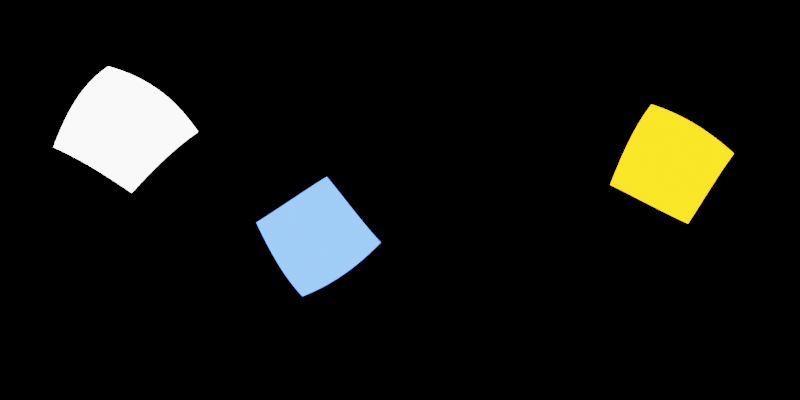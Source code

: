 # Source: environmentMap.blend  (saved by Blender 3.6.13; exported with 4.5.12 LTS)
import bpy
from mathutils import Matrix  # noqa: F401  (used for matrix-valued properties, if any)

bpy.ops.wm.read_factory_settings(use_empty=True)
scene = bpy.context.scene
scene.name = 'Scene'

# ---- collections
col_collection = bpy.data.collections.new('Collection'); scene.collection.children.link(col_collection)

# ---- world
world_world = bpy.data.worlds.new('World'); scene.world = world_world
world_world.use_nodes = True; world_world.node_tree.nodes.clear()
_N = world_world.node_tree.nodes; _L = world_world.node_tree.links
n0 = _N.new('ShaderNodeOutputWorld'); n0.name = 'World Output'; n0.location = (300, 300)
n1 = _N.new('ShaderNodeBackground'); n1.name = 'Background'; n1.location = (10, 300)
n1.inputs[0].default_value = (0.0, 0.0, 0.0, 1.0)
_L.new(n1.outputs[0], n0.inputs[0])
n0.is_active_output = True
world_world.color = (0.05088, 0.05088, 0.05088)
world_world.use_sun_shadow = False
world_world.sun_shadow_jitter_overblur = 0.0

# ---- cameras
cam_camera = bpy.data.cameras.new('Camera')
cam_camera.type = 'PANO'
cam_camera.panorama_type = 'EQUIRECTANGULAR'

# ---- lights
light_area = bpy.data.lights.new('Area', 'AREA')
light_area.transmission_factor = 0.0
light_area.energy = 785.4
light_area.shadow_maximum_resolution = 0.006
light_area.use_absolute_resolution = True
light_area.size = 1.0
light_area.size_y = 1.0
light_area_001 = bpy.data.lights.new('Area.001', 'AREA')
light_area_001.color = (1.0, 0.347, 0.002888)
light_area_001.transmission_factor = 0.0
light_area_001.energy = 785.4
light_area_001.shadow_maximum_resolution = 0.006
light_area_001.use_absolute_resolution = True
light_area_001.size = 1.0
light_area_001.size_y = 1.0
light_area_002 = bpy.data.lights.new('Area.002', 'AREA')
light_area_002.color = (0.06974, 0.1948, 1.0)
light_area_002.transmission_factor = 0.0
light_area_002.energy = 785.4
light_area_002.shadow_maximum_resolution = 0.006
light_area_002.use_absolute_resolution = True
light_area_002.size = 1.138
light_area_002.size_y = 1.0

# ---- objects
ob_camera = bpy.data.objects.new('Camera', cam_camera)
ob_area = bpy.data.objects.new('Area', light_area)
ob_area_001 = bpy.data.objects.new('Area.001', light_area_001)
ob_area_002 = bpy.data.objects.new('Area.002', light_area_002)

# ---- transforms, parenting, visibility, modifiers, constraints
ob_camera.location = (0.0, 0.0, 0.0)
ob_camera.rotation_euler = (1.571, 0.0, 0.0)
ob_area.location = (-5.621, -3.823, 4.148)
ob_area.rotation_euler = (0.8929, -0.5286, -0.5595)
ob_area.scale = (6.178, 6.178, 6.178)
ob_area.visible_camera = True
ob_area_001.location = (6.692, -4.297, 2.269)
ob_area_001.rotation_euler = (1.25, -0.4745, 1.257)
ob_area_001.scale = (6.178, 6.178, 6.178)
ob_area_001.visible_camera = True
ob_area_002.location = (-5.621, 7.303, -2.714)
ob_area_002.rotation_euler = (1.93, 0.5873, -2.304)
ob_area_002.scale = (6.178, 6.178, 6.178)
ob_area_002.visible_camera = True

# ---- collection membership
col_collection.objects.link(ob_camera)
col_collection.objects.link(ob_area)
col_collection.objects.link(ob_area_001)
col_collection.objects.link(ob_area_002)

# ---- scene / render settings (as saved in the file)
scene.camera = ob_camera
scene.frame_start = 1; scene.frame_end = 250; scene.frame_set(137)
scene.render.engine = 'CYCLES'
scene.render.resolution_x = 2048
scene.render.resolution_y = 1024
scene.cycles.samples = 256
scene.cycles.sampling_pattern = 'TABULATED_SOBOL'
scene.view_settings.view_transform = 'Filmic'
bpy.context.view_layer.update()
